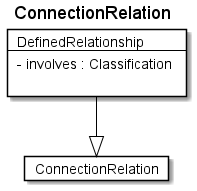

The diagram above was rendered by PlantUML. Its source (embedded in the PNG):
@startuml
Title ConnectionRelation 

Card ConnectionRelation #fff [
ConnectionRelation
]
Card DefinedRelationship #fff [
DefinedRelationship
----
- involves : Classification 

]
DefinedRelationship --|> ConnectionRelation  #000 
@enduml